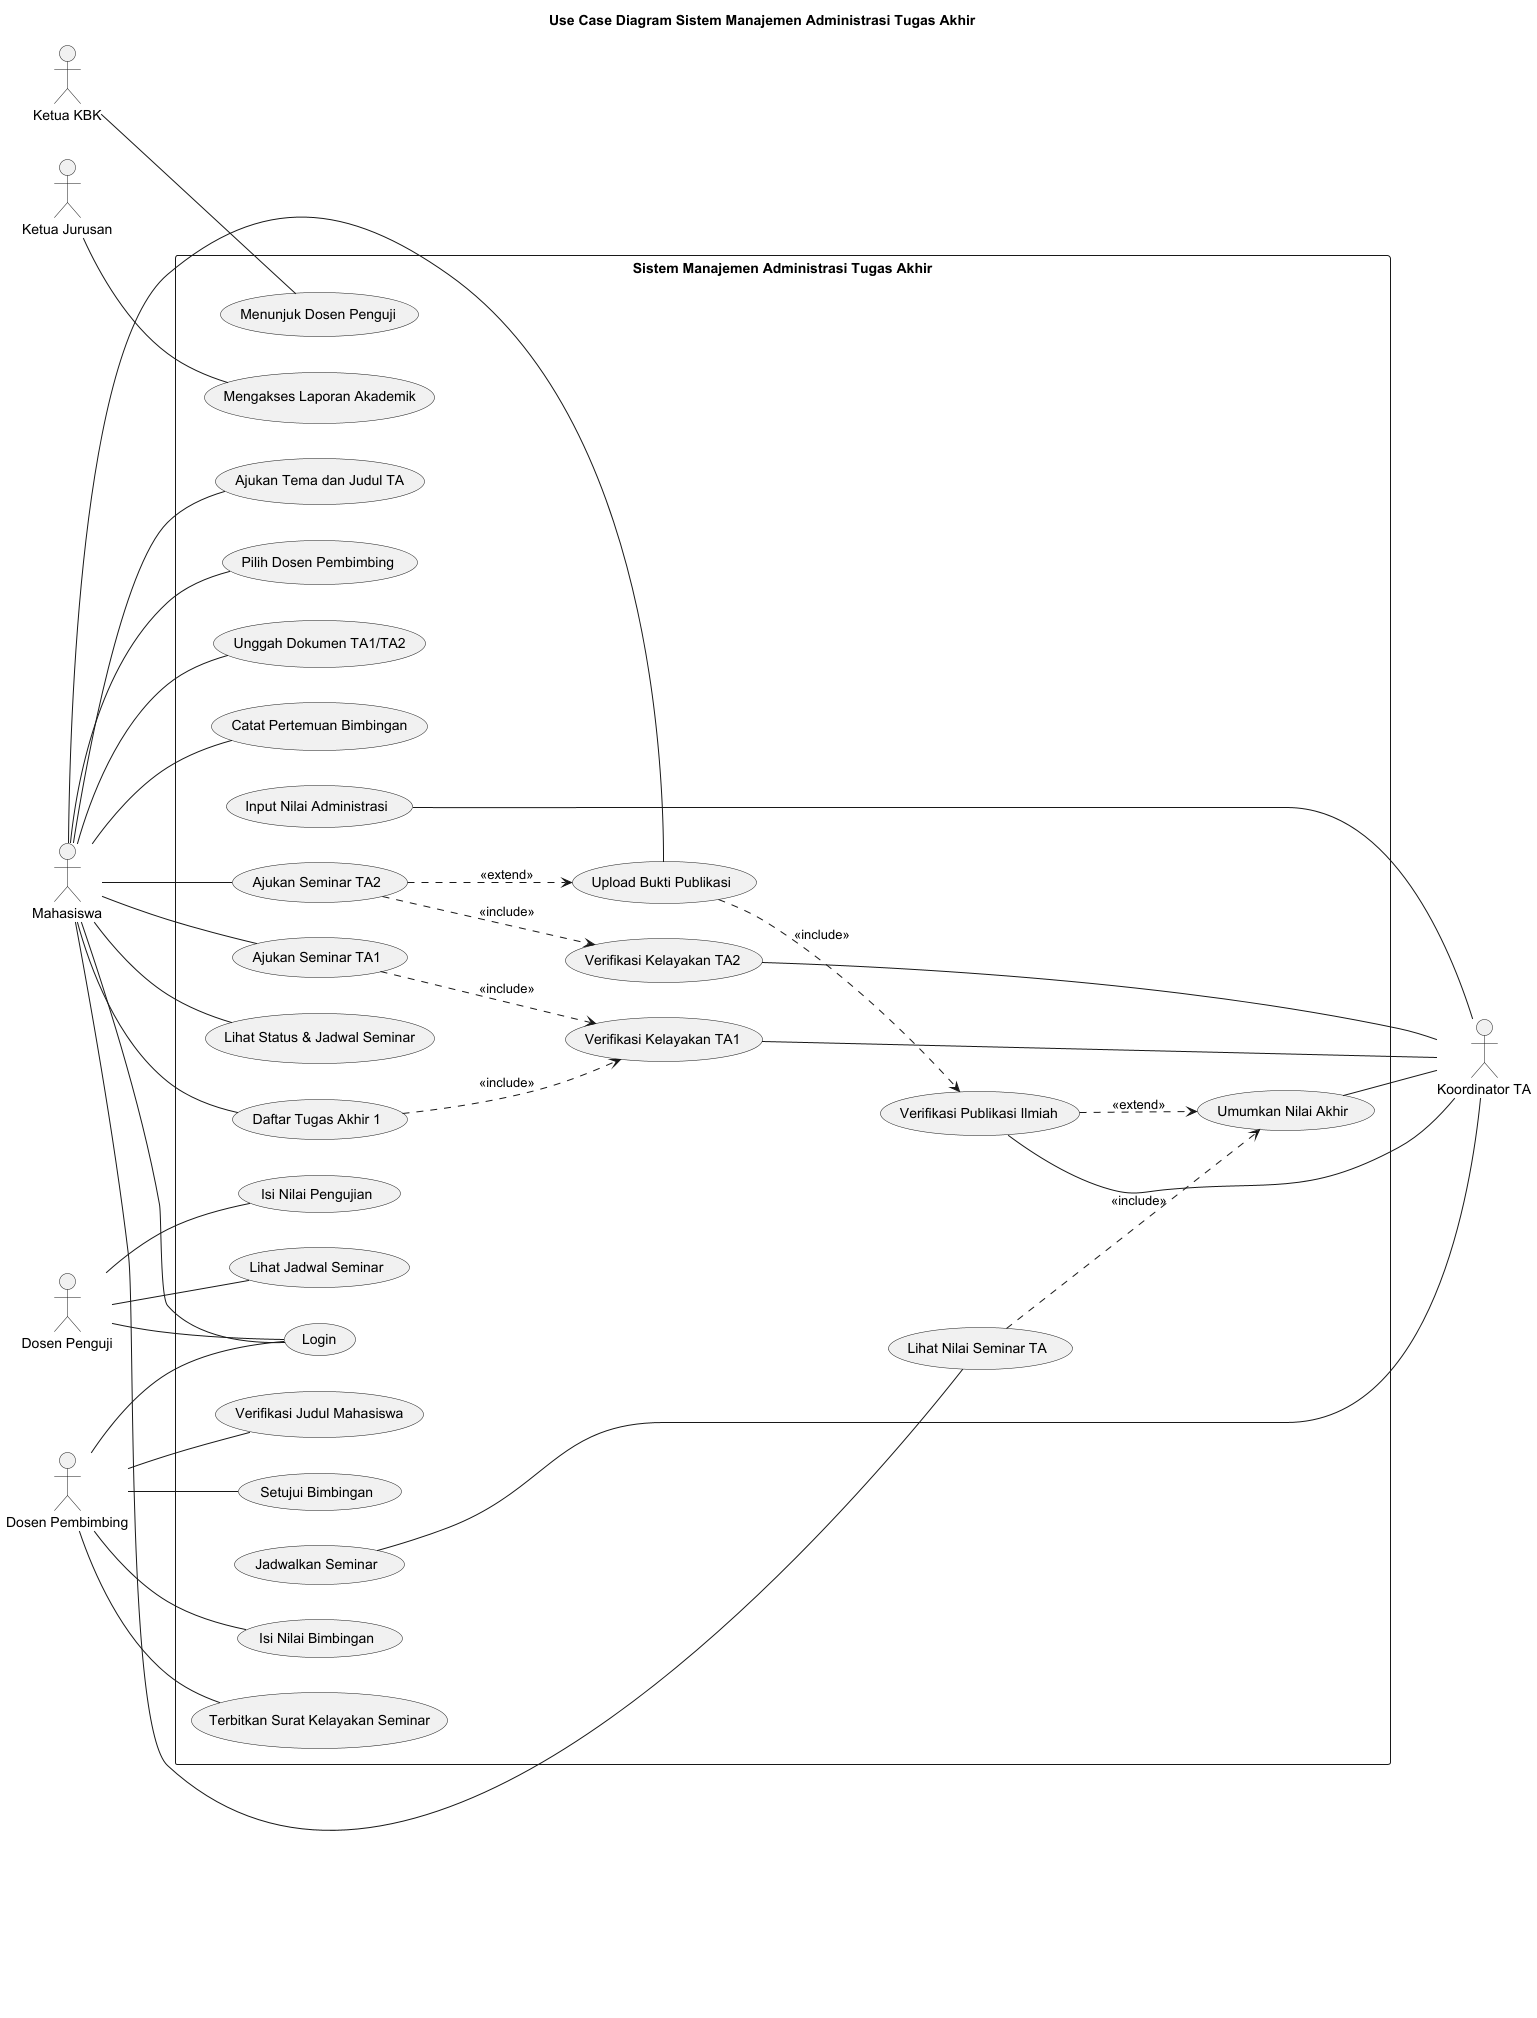

The diagram above was rendered by PlantUML. Its source (embedded in the PNG):
@startuml
title Use Case Diagram Sistem Manajemen Administrasi Tugas Akhir

left to right direction

actor Mahasiswa
actor "Dosen Pembimbing" as Pembimbing
actor "Dosen Penguji" as Penguji
actor "Koordinator TA" as Koordinator
actor "Ketua KBK" as KBK
actor "Ketua Jurusan" as Ketua

rectangle "Sistem Manajemen Administrasi Tugas Akhir" {
    (Login)
    (Daftar Tugas Akhir 1)
    (Ajukan Tema dan Judul TA)
    (Pilih Dosen Pembimbing)
    (Unggah Dokumen TA1/TA2)
    (Catat Pertemuan Bimbingan)
    (Ajukan Seminar TA1)
    (Ajukan Seminar TA2)
    (Upload Bukti Publikasi)
    (Lihat Status & Jadwal Seminar)
    (Lihat Nilai Seminar TA)

    (Login)
    (Verifikasi Judul Mahasiswa)
    (Setujui Bimbingan)
    (Isi Nilai Bimbingan)
    (Terbitkan Surat Kelayakan Seminar)

    (Login)
    (Isi Nilai Pengujian)
    (Lihat Jadwal Seminar)

    (Verifikasi Kelayakan TA1)
    (Verifikasi Kelayakan TA2)
    (Jadwalkan Seminar)
    (Input Nilai Administrasi)
    (Umumkan Nilai Akhir)
    (Verifikasi Publikasi Ilmiah)

    (Menunjuk Dosen Penguji)
    (Mengakses Laporan Akademik)
}

Mahasiswa -- (Login)
Mahasiswa -- (Daftar Tugas Akhir 1)
Mahasiswa -- (Ajukan Tema dan Judul TA)
Mahasiswa -- (Pilih Dosen Pembimbing)
Mahasiswa -- (Unggah Dokumen TA1/TA2)
Mahasiswa -- (Catat Pertemuan Bimbingan)
Mahasiswa -- (Ajukan Seminar TA1)
Mahasiswa -- (Ajukan Seminar TA2)
Mahasiswa -- (Upload Bukti Publikasi)
Mahasiswa -- (Lihat Status & Jadwal Seminar)
Mahasiswa -- (Lihat Nilai Seminar TA)

Pembimbing -- (Login)
Pembimbing -- (Verifikasi Judul Mahasiswa)
Pembimbing -- (Setujui Bimbingan)
Pembimbing -- (Isi Nilai Bimbingan)
Pembimbing -- (Terbitkan Surat Kelayakan Seminar)

Penguji -- (Login)
Penguji -- (Isi Nilai Pengujian)
Penguji -- (Lihat Jadwal Seminar)

(Verifikasi Kelayakan TA1) -- Koordinator
(Verifikasi Kelayakan TA2) -- Koordinator
(Jadwalkan Seminar) -- Koordinator
(Input Nilai Administrasi) -- Koordinator
(Umumkan Nilai Akhir) -- Koordinator
(Verifikasi Publikasi Ilmiah) -- Koordinator

KBK -- (Menunjuk Dosen Penguji)
Ketua -- (Mengakses Laporan Akademik)

(Daftar Tugas Akhir 1) ..> (Verifikasi Kelayakan TA1) : <<include>>
(Ajukan Seminar TA1) ..> (Verifikasi Kelayakan TA1) : <<include>>
(Ajukan Seminar TA2) ..> (Verifikasi Kelayakan TA2) : <<include>>
(Upload Bukti Publikasi) ..> (Verifikasi Publikasi Ilmiah) : <<include>>
(Lihat Nilai Seminar TA) ..> (Umumkan Nilai Akhir) : <<include>>
(Ajukan Seminar TA2) ..> (Upload Bukti Publikasi) : <<extend>>
(Verifikasi Publikasi Ilmiah) ..> (Umumkan Nilai Akhir) : <<extend>>

@enduml